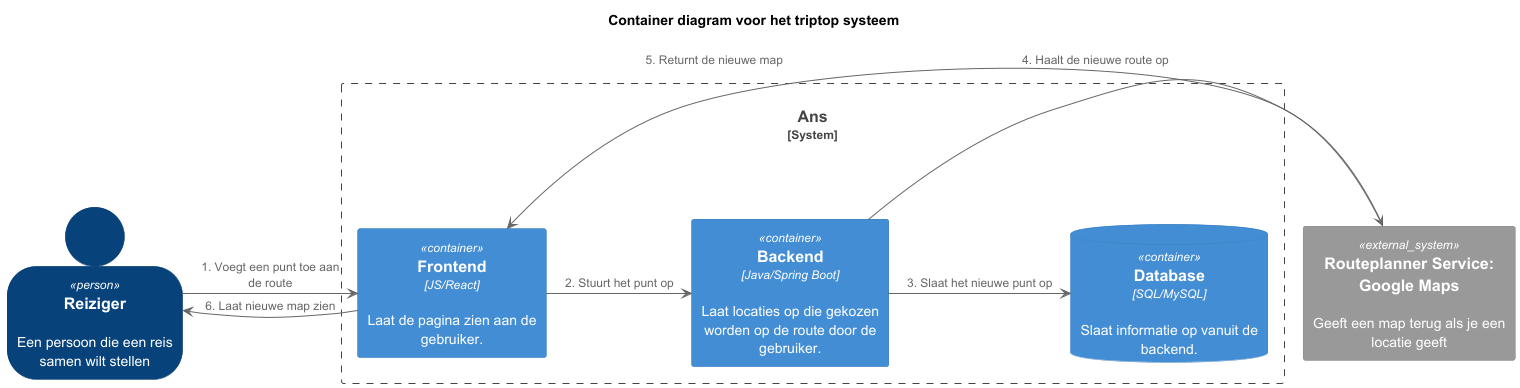

The diagram above was rendered by PlantUML. Its source (embedded in the PNG):
@startuml

!include <C4/C4>
!include <C4/C4_Context>
!include <C4/C4_Container>

SHOW_PERSON_OUTLINE()

AddRelTag("sync/async", $textColor=$ARROW_FONT_COLOR, $lineColor=$ARROW_COLOR, $lineStyle=DottedLine())

title Container diagram voor het triptop systeem

Person(reiziger, Reiziger, "Een persoon die een reis samen wilt stellen")

System_Ext(routeplanner, "Routeplanner Service: Google Maps", "Geeft een map terug als je een locatie geeft")

System_Boundary("key_boundary", "Ans", $tags="") {
    Container(frontend, "Frontend", $techn="JS/React", $descr="Laat de pagina zien aan de gebruiker.", $tags="", $link="")
    Container(backend, "Backend", $techn="Java/Spring Boot", $descr="Laat locaties op die gekozen worden op de route door de gebruiker.", $tags="", $link="")
    ContainerDb(db, "Database", $techn="SQL/MySQL", $descr="Slaat informatie op vanuit de backend.", $tags="", $link="")
 }

reiziger -> frontend : 1. Voegt een punt toe aan de route
frontend -> backend : 2. Stuurt het punt op
backend -> db : 3. Slaat het nieuwe punt op
backend -> routeplanner : 4. Haalt de nieuwe route op
routeplanner -> frontend : 5. Returnt de nieuwe map
frontend -> reiziger : 6. Laat nieuwe map zien

@enduml